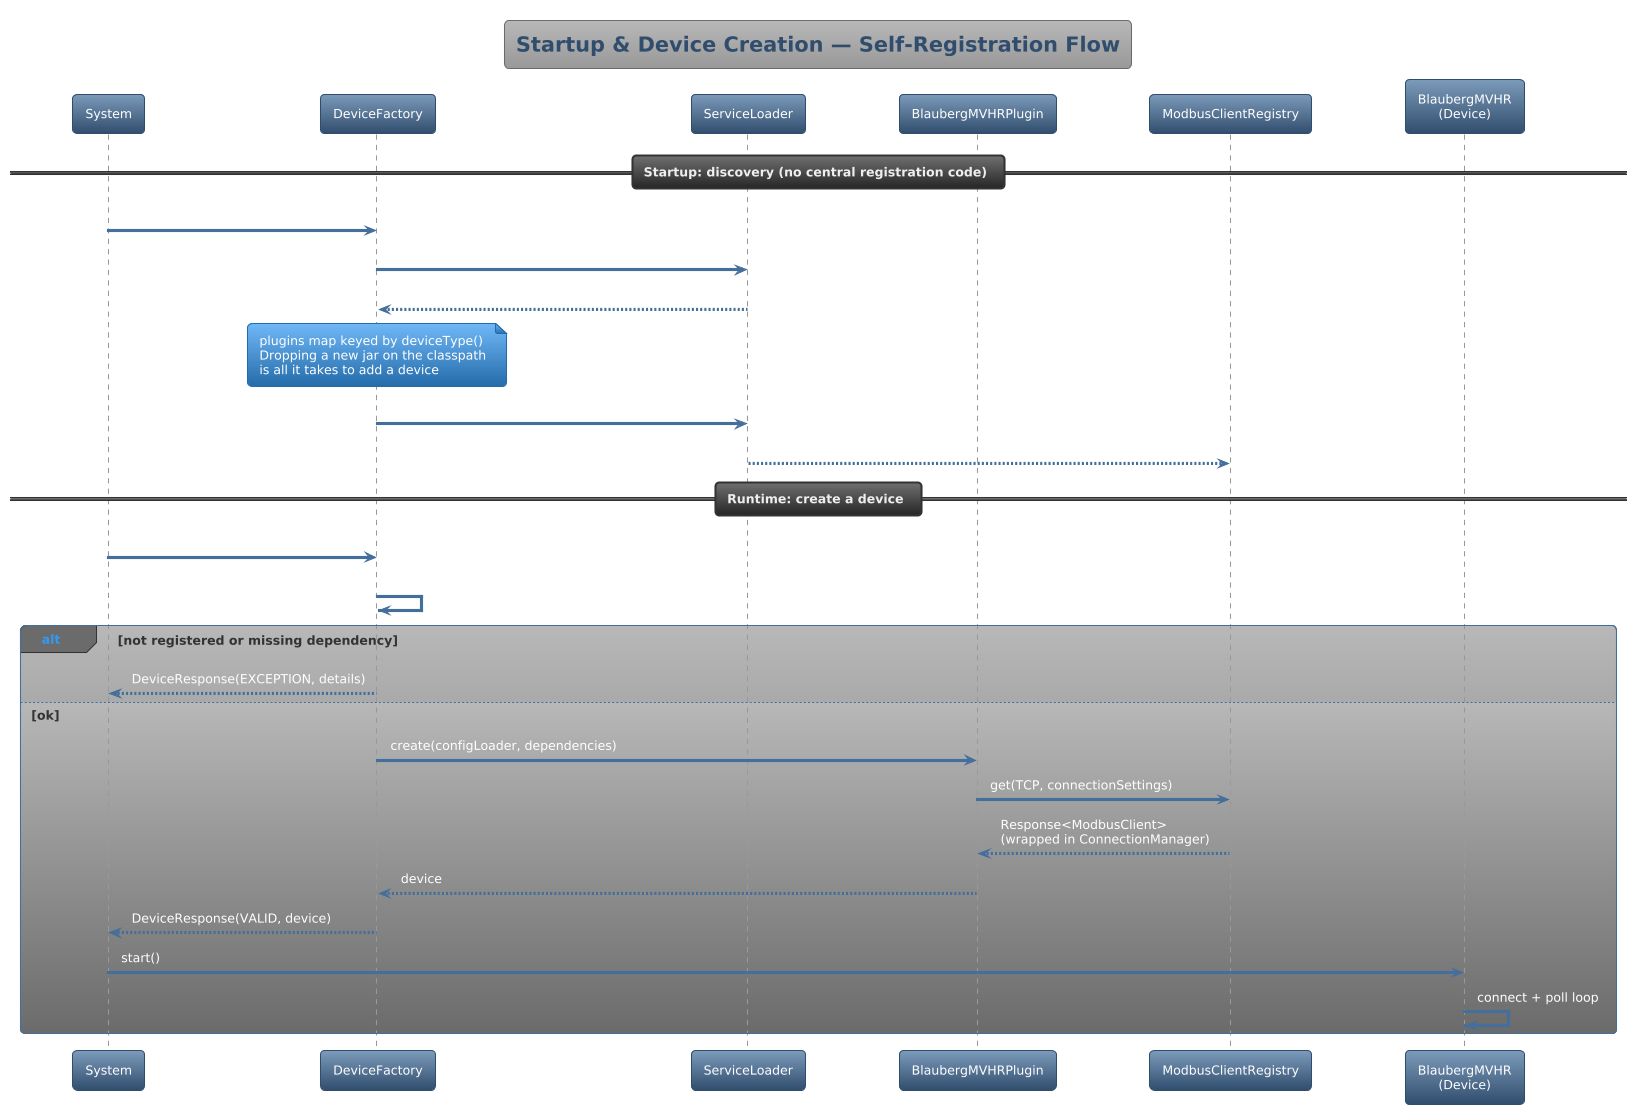

The diagram above was rendered by PlantUML. Its source (embedded in the PNG):
@startuml
'https://plantuml.com/sequence-diagram
!theme spacelab

title Startup & Device Creation — Self-Registration Flow

participant "System" as Sys
participant "DeviceFactory" as DF
participant "ServiceLoader" as SL
participant "BlaubergMVHRPlugin" as Plugin
participant "ModbusClientRegistry" as MCR
participant "BlaubergMVHR\n(Device)" as Dev

== Startup: discovery (no central registration code) ==
Sys -> DF : new DeviceFactory(configFactory)
DF -> SL : load(DevicePlugin.class)
SL --> DF : [BlaubergMVHRPlugin, ModbusTempSensorPlugin, ...]
note over DF : plugins map keyed by deviceType()\nDropping a new jar on the classpath\nis all it takes to add a device

DF -> SL : load(ModbusClientFactory.class)
SL --> MCR : [TcpFactory, RtuFactory]

== Runtime: create a device ==
Sys -> DF : createDevice("blauberg_mvhr")
DF -> DF : validate registered + requiredDependencies()
alt not registered or missing dependency
  DF --> Sys : DeviceResponse(EXCEPTION, details)
else ok
  DF -> Plugin : create(configLoader, dependencies)
  Plugin -> MCR : get(TCP, connectionSettings)
  MCR --> Plugin : Response<ModbusClient>\n(wrapped in ConnectionManager)
  Plugin --> DF : device
  DF --> Sys : DeviceResponse(VALID, device)
  Sys -> Dev : start()
  Dev -> Dev : connect + poll loop
end

@enduml